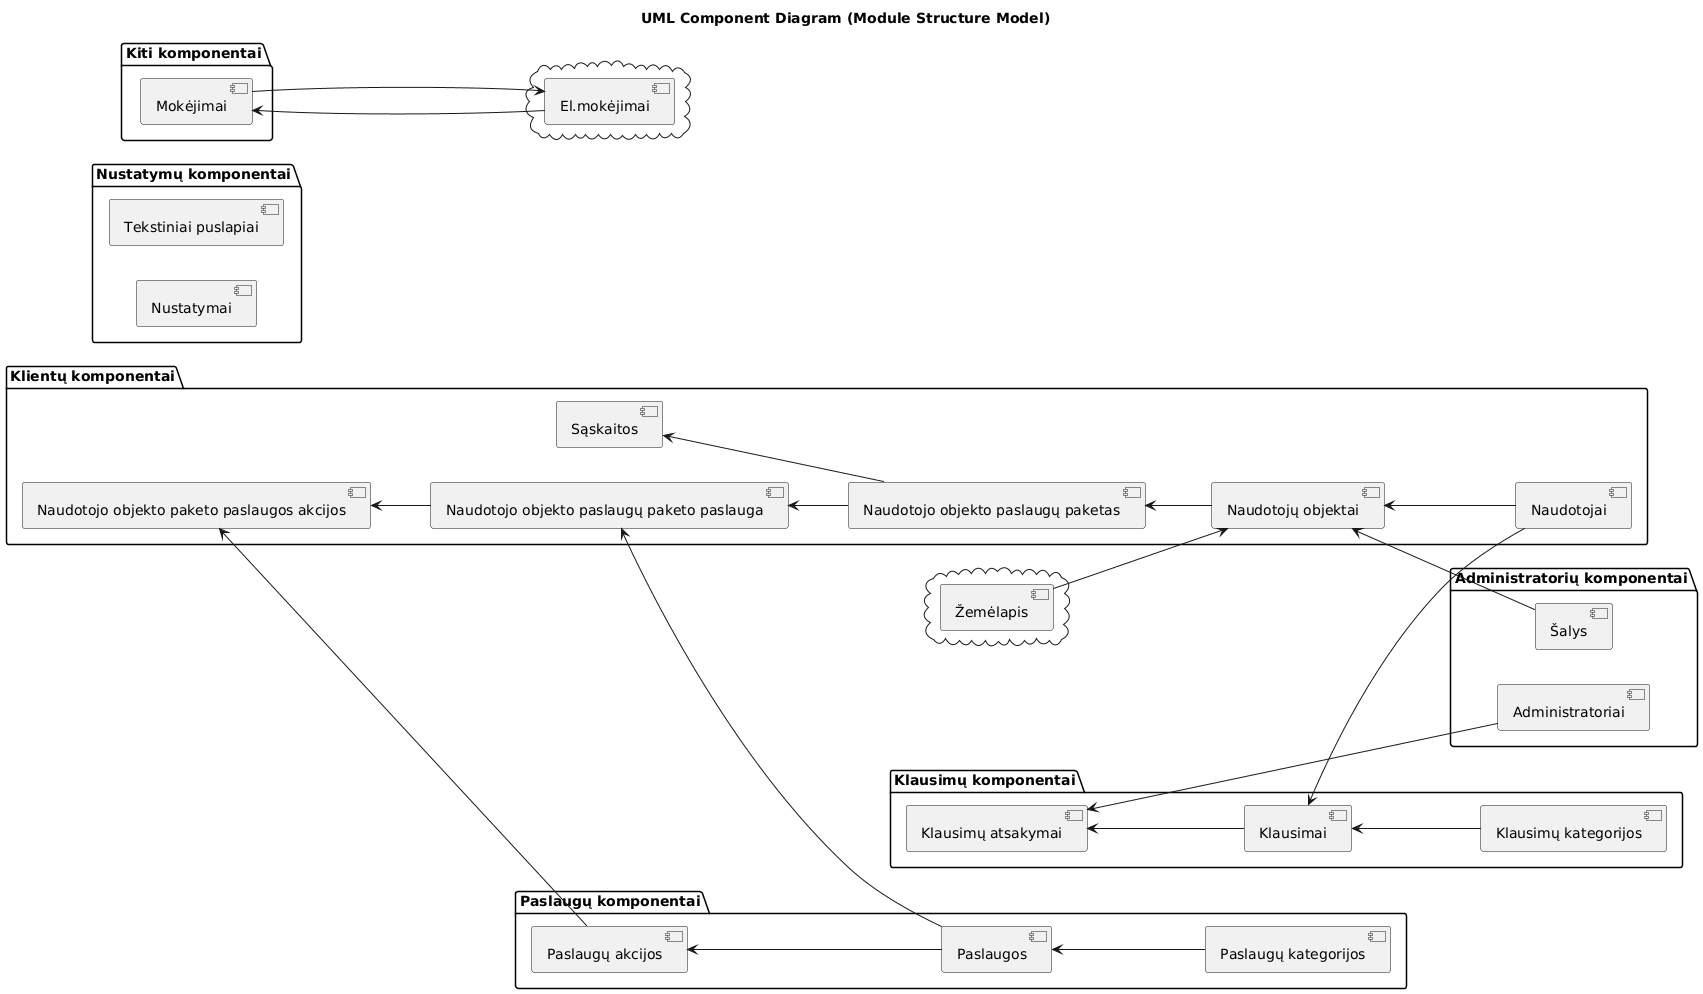

The diagram above was rendered by PlantUML. Its source (embedded in the PNG):
@startuml
title UML Component Diagram (Module Structure Model)
left to right direction

' ====== Components (tables) ======

package "Klientų komponentai" {
  component "Naudotojai"                                 as users
  component "Naudotojų objektai"                         as users_objects
  component "Naudotojo objekto paslaugų paketo paslauga" as users_objects_services
  component "Naudotojo objekto paslaugų paketas"         as users_objects_services_bundles
  component "Naudotojo objekto paketo paslaugos akcijos" as users_objects_services_promotions
  component "Sąskaitos"                                  as invoices
}

package "Paslaugų komponentai" {
  component "Paslaugos"                                  as services
  component "Paslaugų kategorijos"                       as services_categories
  component "Paslaugų akcijos"                           as services_promotions
}

package "Klausimų komponentai" {
  component "Klausimai"                                  as questions
  component "Klausimų atsakymai"                         as questions_answers
  component "Klausimų kategorijos"                       as questions_categories
}

package "Administratorių komponentai" {
  component "Administratoriai"                           as administrators
  component "Šalys"                                      as countries
}

package "Nustatymų komponentai" {
  component "Nustatymai"                                 as settings
  component "Tekstiniai puslapiai"                       as structures
}

package "Kiti komponentai" {
  component "Mokėjimai"                                  as payments
}

cloud {
  component "El.mokėjimai" as cloud_payment
}

cloud {
  component "Žemėlapis" as cloud_map
}

' ====== Relationships from foreign keys ======

cloud_map --> users_objects
payments --> cloud_payment
cloud_payment --> payments

invoices <-- users_objects_services_bundles
questions <-- users
questions <-- questions_categories
questions_answers <-- administrators
questions_answers <-- questions
services <-- services_categories
services_promotions <-- services
users_objects <-- users
users_objects <-- countries
users_objects_services <-- services
users_objects_services <-- users_objects_services_bundles
users_objects_services_bundles <-- users_objects
users_objects_services_promotions <-- users_objects_services
users_objects_services_promotions <-- services_promotions
@enduml